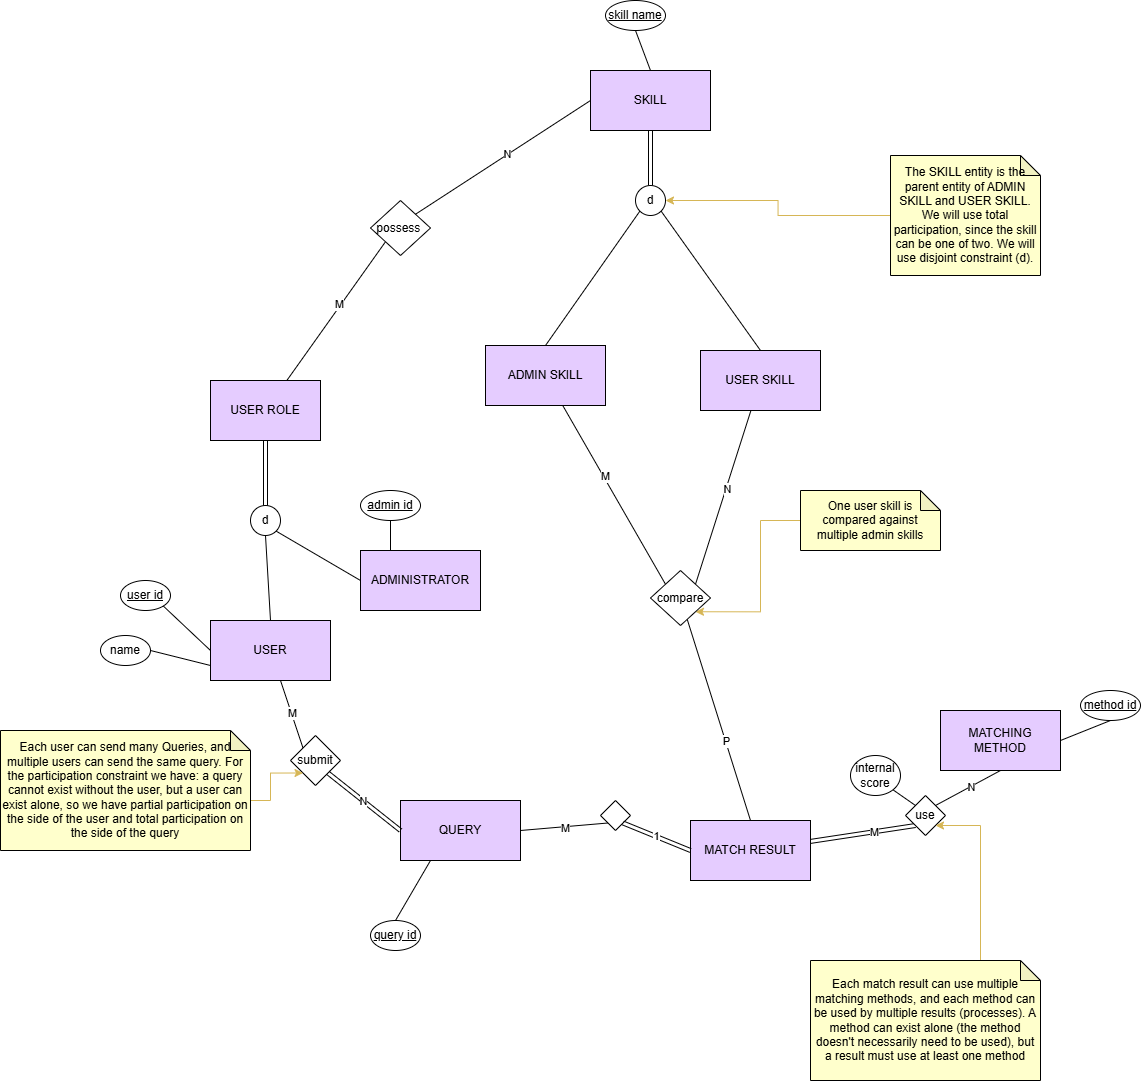

The diagram above was exported from draw.io. Its source (the exported page's mxGraphModel, read from the mxfile embedded in the PNG):
<mxGraphModel dx="2017" dy="1680" grid="1" gridSize="10" guides="1" tooltips="1" connect="1" arrows="1" fold="1" page="1" pageScale="1" pageWidth="850" pageHeight="1100" math="0" shadow="0">
  <root>
    <mxCell id="0" />
    <mxCell id="1" parent="0" />
    <mxCell id="TIL2F6Z41NT5rYMqW935-9" style="rounded=0;orthogonalLoop=1;jettySize=auto;html=1;entryX=0;entryY=0;entryDx=0;entryDy=0;endArrow=none;startFill=0;" parent="1" source="TIL2F6Z41NT5rYMqW935-1" target="TIL2F6Z41NT5rYMqW935-8" edge="1">
      <mxGeometry relative="1" as="geometry" />
    </mxCell>
    <mxCell id="TIL2F6Z41NT5rYMqW935-11" value="M" style="edgeLabel;html=1;align=center;verticalAlign=middle;resizable=0;points=[];" parent="TIL2F6Z41NT5rYMqW935-9" vertex="1" connectable="0">
      <mxGeometry x="-0.0222" y="1" relative="1" as="geometry">
        <mxPoint as="offset" />
      </mxGeometry>
    </mxCell>
    <mxCell id="TIL2F6Z41NT5rYMqW935-1" value="USER" style="rounded=0;whiteSpace=wrap;html=1;fillColor=light-dark(#E5CCFF,var(--ge-dark-color, #121212));" parent="1" vertex="1">
      <mxGeometry x="50" y="230" width="120" height="60" as="geometry" />
    </mxCell>
    <mxCell id="TIL2F6Z41NT5rYMqW935-2" value="ADMINISTRATOR" style="rounded=0;whiteSpace=wrap;html=1;fillColor=light-dark(#E5CCFF,var(--ge-dark-color, #121212));" parent="1" vertex="1">
      <mxGeometry x="200" y="160" width="120" height="60" as="geometry" />
    </mxCell>
    <mxCell id="TIL2F6Z41NT5rYMqW935-60" style="rounded=0;orthogonalLoop=1;jettySize=auto;html=1;entryX=0.5;entryY=0;entryDx=0;entryDy=0;endArrow=none;startFill=0;shape=link;" parent="1" source="TIL2F6Z41NT5rYMqW935-3" target="TIL2F6Z41NT5rYMqW935-59" edge="1">
      <mxGeometry relative="1" as="geometry" />
    </mxCell>
    <mxCell id="TIL2F6Z41NT5rYMqW935-3" value="SKILL" style="rounded=0;whiteSpace=wrap;html=1;fillColor=light-dark(#E5CCFF,var(--ge-dark-color, #121212));" parent="1" vertex="1">
      <mxGeometry x="430" y="-320" width="120" height="60" as="geometry" />
    </mxCell>
    <mxCell id="TIL2F6Z41NT5rYMqW935-4" value="QUERY" style="rounded=0;whiteSpace=wrap;html=1;fillColor=light-dark(#E5CCFF,var(--ge-dark-color, #121212));" parent="1" vertex="1">
      <mxGeometry x="240" y="410" width="120" height="60" as="geometry" />
    </mxCell>
    <mxCell id="TIL2F6Z41NT5rYMqW935-45" style="rounded=0;orthogonalLoop=1;jettySize=auto;html=1;entryX=0;entryY=1;entryDx=0;entryDy=0;endArrow=none;startFill=0;shape=link;" parent="1" source="TIL2F6Z41NT5rYMqW935-5" target="TIL2F6Z41NT5rYMqW935-43" edge="1">
      <mxGeometry relative="1" as="geometry" />
    </mxCell>
    <mxCell id="TIL2F6Z41NT5rYMqW935-48" value="M" style="edgeLabel;html=1;align=center;verticalAlign=middle;resizable=0;points=[];" parent="TIL2F6Z41NT5rYMqW935-45" vertex="1" connectable="0">
      <mxGeometry x="0.2032" y="-1" relative="1" as="geometry">
        <mxPoint y="-1" as="offset" />
      </mxGeometry>
    </mxCell>
    <mxCell id="TIL2F6Z41NT5rYMqW935-5" value="MATCH RESULT" style="rounded=0;whiteSpace=wrap;html=1;fillColor=light-dark(#E5CCFF,var(--ge-dark-color, #121212));" parent="1" vertex="1">
      <mxGeometry x="530" y="430" width="120" height="60" as="geometry" />
    </mxCell>
    <mxCell id="TIL2F6Z41NT5rYMqW935-7" value="internal score" style="ellipse;whiteSpace=wrap;html=1;" parent="1" vertex="1">
      <mxGeometry x="690" y="365" width="50" height="40" as="geometry" />
    </mxCell>
    <mxCell id="TIL2F6Z41NT5rYMqW935-8" value="submit" style="rhombus;whiteSpace=wrap;html=1;" parent="1" vertex="1">
      <mxGeometry x="130" y="345" width="50" height="50" as="geometry" />
    </mxCell>
    <mxCell id="TIL2F6Z41NT5rYMqW935-10" value="N" style="rounded=0;orthogonalLoop=1;jettySize=auto;html=1;entryX=1;entryY=1;entryDx=0;entryDy=0;endArrow=none;startFill=0;exitX=0;exitY=0.5;exitDx=0;exitDy=0;shape=link;" parent="1" source="TIL2F6Z41NT5rYMqW935-4" target="TIL2F6Z41NT5rYMqW935-8" edge="1">
      <mxGeometry relative="1" as="geometry">
        <mxPoint x="130" y="300" as="sourcePoint" />
        <mxPoint x="153" y="368" as="targetPoint" />
      </mxGeometry>
    </mxCell>
    <mxCell id="TIL2F6Z41NT5rYMqW935-54" style="edgeStyle=orthogonalEdgeStyle;rounded=0;orthogonalLoop=1;jettySize=auto;html=1;exitX=0;exitY=0;exitDx=250;exitDy=70;exitPerimeter=0;entryX=0;entryY=1;entryDx=0;entryDy=0;fillColor=#fff2cc;strokeColor=#d6b656;" parent="1" source="TIL2F6Z41NT5rYMqW935-14" target="TIL2F6Z41NT5rYMqW935-8" edge="1">
      <mxGeometry relative="1" as="geometry" />
    </mxCell>
    <mxCell id="TIL2F6Z41NT5rYMqW935-14" value="Each user can send many Queries, and multiple users can send the same query. For the participation constraint we have: a query cannot exist without the user, but a user can exist alone, so we have partial participation on the side of the user and total participation on the side of the query" style="shape=note;whiteSpace=wrap;html=1;backgroundOutline=1;darkOpacity=0.05;size=20;fillColor=light-dark(#FFFFCC,var(--ge-dark-color, #121212));" parent="1" vertex="1">
      <mxGeometry x="-160" y="340" width="250" height="120" as="geometry" />
    </mxCell>
    <mxCell id="TIL2F6Z41NT5rYMqW935-17" style="rounded=0;orthogonalLoop=1;jettySize=auto;html=1;exitX=0;exitY=0;exitDx=0;exitDy=0;entryX=1;entryY=1;entryDx=0;entryDy=0;endArrow=none;startFill=0;" parent="1" source="TIL2F6Z41NT5rYMqW935-43" target="TIL2F6Z41NT5rYMqW935-7" edge="1">
      <mxGeometry relative="1" as="geometry">
        <mxPoint x="560" y="440" as="sourcePoint" />
        <mxPoint x="630" y="400" as="targetPoint" />
      </mxGeometry>
    </mxCell>
    <mxCell id="TIL2F6Z41NT5rYMqW935-18" value="" style="rhombus;whiteSpace=wrap;html=1;" parent="1" vertex="1">
      <mxGeometry x="440" y="410" width="30" height="30" as="geometry" />
    </mxCell>
    <mxCell id="TIL2F6Z41NT5rYMqW935-20" style="rounded=0;orthogonalLoop=1;jettySize=auto;html=1;entryX=1;entryY=0.5;entryDx=0;entryDy=0;endArrow=none;startFill=0;exitX=0;exitY=1;exitDx=0;exitDy=0;" parent="1" source="TIL2F6Z41NT5rYMqW935-18" target="TIL2F6Z41NT5rYMqW935-4" edge="1">
      <mxGeometry relative="1" as="geometry">
        <mxPoint x="130" y="300" as="sourcePoint" />
        <mxPoint x="153" y="368" as="targetPoint" />
      </mxGeometry>
    </mxCell>
    <mxCell id="TIL2F6Z41NT5rYMqW935-21" value="M" style="edgeLabel;html=1;align=center;verticalAlign=middle;resizable=0;points=[];" parent="TIL2F6Z41NT5rYMqW935-20" vertex="1" connectable="0">
      <mxGeometry x="-0.0222" y="1" relative="1" as="geometry">
        <mxPoint as="offset" />
      </mxGeometry>
    </mxCell>
    <mxCell id="TIL2F6Z41NT5rYMqW935-22" value="1" style="rounded=0;orthogonalLoop=1;jettySize=auto;html=1;entryX=0;entryY=0.5;entryDx=0;entryDy=0;endArrow=none;startFill=0;exitX=1;exitY=1;exitDx=0;exitDy=0;shape=link;" parent="1" source="TIL2F6Z41NT5rYMqW935-18" target="TIL2F6Z41NT5rYMqW935-5" edge="1">
      <mxGeometry relative="1" as="geometry">
        <mxPoint x="140" y="310" as="sourcePoint" />
        <mxPoint x="163" y="378" as="targetPoint" />
      </mxGeometry>
    </mxCell>
    <mxCell id="TIL2F6Z41NT5rYMqW935-26" value="&lt;u&gt;user id&lt;/u&gt;" style="ellipse;whiteSpace=wrap;html=1;" parent="1" vertex="1">
      <mxGeometry x="-40" y="190" width="50" height="30" as="geometry" />
    </mxCell>
    <mxCell id="TIL2F6Z41NT5rYMqW935-29" style="rounded=0;orthogonalLoop=1;jettySize=auto;html=1;exitX=1;exitY=1;exitDx=0;exitDy=0;entryX=0;entryY=0.5;entryDx=0;entryDy=0;endArrow=none;startFill=0;" parent="1" source="TIL2F6Z41NT5rYMqW935-26" target="TIL2F6Z41NT5rYMqW935-1" edge="1">
      <mxGeometry relative="1" as="geometry">
        <mxPoint x="580" y="370" as="sourcePoint" />
        <mxPoint x="640" y="400" as="targetPoint" />
      </mxGeometry>
    </mxCell>
    <mxCell id="TIL2F6Z41NT5rYMqW935-31" value="&lt;u&gt;admin id&lt;/u&gt;" style="ellipse;whiteSpace=wrap;html=1;" parent="1" vertex="1">
      <mxGeometry x="200" y="100" width="60" height="30" as="geometry" />
    </mxCell>
    <mxCell id="TIL2F6Z41NT5rYMqW935-32" style="rounded=0;orthogonalLoop=1;jettySize=auto;html=1;exitX=0.25;exitY=0;exitDx=0;exitDy=0;entryX=0.5;entryY=1;entryDx=0;entryDy=0;endArrow=none;startFill=0;" parent="1" source="TIL2F6Z41NT5rYMqW935-2" target="TIL2F6Z41NT5rYMqW935-31" edge="1">
      <mxGeometry relative="1" as="geometry">
        <mxPoint x="13" y="226" as="sourcePoint" />
        <mxPoint x="60" y="270" as="targetPoint" />
      </mxGeometry>
    </mxCell>
    <mxCell id="TIL2F6Z41NT5rYMqW935-34" value="&lt;u&gt;skill name&lt;/u&gt;" style="ellipse;whiteSpace=wrap;html=1;" parent="1" vertex="1">
      <mxGeometry x="445" y="-390" width="60" height="30" as="geometry" />
    </mxCell>
    <mxCell id="TIL2F6Z41NT5rYMqW935-35" style="rounded=0;orthogonalLoop=1;jettySize=auto;html=1;exitX=0.5;exitY=0;exitDx=0;exitDy=0;entryX=0.5;entryY=1;entryDx=0;entryDy=0;endArrow=none;startFill=0;" parent="1" source="TIL2F6Z41NT5rYMqW935-3" target="TIL2F6Z41NT5rYMqW935-34" edge="1">
      <mxGeometry relative="1" as="geometry">
        <mxPoint x="290" y="-370" as="sourcePoint" />
        <mxPoint x="255" y="-440" as="targetPoint" />
      </mxGeometry>
    </mxCell>
    <mxCell id="TIL2F6Z41NT5rYMqW935-38" style="rounded=0;orthogonalLoop=1;jettySize=auto;html=1;exitX=1;exitY=0.5;exitDx=0;exitDy=0;entryX=0;entryY=0.75;entryDx=0;entryDy=0;endArrow=none;startFill=0;" parent="1" source="TIL2F6Z41NT5rYMqW935-37" target="TIL2F6Z41NT5rYMqW935-1" edge="1">
      <mxGeometry relative="1" as="geometry" />
    </mxCell>
    <mxCell id="TIL2F6Z41NT5rYMqW935-37" value="name" style="ellipse;whiteSpace=wrap;html=1;" parent="1" vertex="1">
      <mxGeometry x="-60" y="245" width="50" height="30" as="geometry" />
    </mxCell>
    <mxCell id="TIL2F6Z41NT5rYMqW935-42" style="rounded=0;orthogonalLoop=1;jettySize=auto;html=1;exitX=0.5;exitY=0;exitDx=0;exitDy=0;entryX=0.25;entryY=1;entryDx=0;entryDy=0;endArrow=none;startFill=0;" parent="1" source="TIL2F6Z41NT5rYMqW935-41" target="TIL2F6Z41NT5rYMqW935-4" edge="1">
      <mxGeometry relative="1" as="geometry" />
    </mxCell>
    <mxCell id="TIL2F6Z41NT5rYMqW935-41" value="&lt;u&gt;query id&lt;/u&gt;" style="ellipse;whiteSpace=wrap;html=1;" parent="1" vertex="1">
      <mxGeometry x="210" y="530" width="50" height="30" as="geometry" />
    </mxCell>
    <mxCell id="TIL2F6Z41NT5rYMqW935-46" style="rounded=0;orthogonalLoop=1;jettySize=auto;html=1;exitX=1;exitY=0;exitDx=0;exitDy=0;entryX=0.5;entryY=1;entryDx=0;entryDy=0;endArrow=none;startFill=0;" parent="1" source="TIL2F6Z41NT5rYMqW935-43" target="TIL2F6Z41NT5rYMqW935-44" edge="1">
      <mxGeometry relative="1" as="geometry" />
    </mxCell>
    <mxCell id="TIL2F6Z41NT5rYMqW935-51" value="N" style="edgeLabel;html=1;align=center;verticalAlign=middle;resizable=0;points=[];" parent="TIL2F6Z41NT5rYMqW935-46" vertex="1" connectable="0">
      <mxGeometry x="0.0886" y="-1" relative="1" as="geometry">
        <mxPoint as="offset" />
      </mxGeometry>
    </mxCell>
    <mxCell id="TIL2F6Z41NT5rYMqW935-43" value="use" style="rhombus;whiteSpace=wrap;html=1;" parent="1" vertex="1">
      <mxGeometry x="745" y="405" width="40" height="40" as="geometry" />
    </mxCell>
    <mxCell id="TIL2F6Z41NT5rYMqW935-44" value="MATCHING METHOD" style="rounded=0;whiteSpace=wrap;html=1;fillColor=light-dark(#E5CCFF,var(--ge-dark-color, #121212));" parent="1" vertex="1">
      <mxGeometry x="780" y="320" width="120" height="60" as="geometry" />
    </mxCell>
    <mxCell id="TIL2F6Z41NT5rYMqW935-49" value="&lt;u&gt;method id&lt;/u&gt;" style="ellipse;whiteSpace=wrap;html=1;" parent="1" vertex="1">
      <mxGeometry x="920" y="300" width="60" height="30" as="geometry" />
    </mxCell>
    <mxCell id="TIL2F6Z41NT5rYMqW935-50" style="rounded=0;orthogonalLoop=1;jettySize=auto;html=1;exitX=1;exitY=0.5;exitDx=0;exitDy=0;entryX=0.5;entryY=1;entryDx=0;entryDy=0;endArrow=none;startFill=0;" parent="1" source="TIL2F6Z41NT5rYMqW935-44" target="TIL2F6Z41NT5rYMqW935-49" edge="1">
      <mxGeometry relative="1" as="geometry">
        <mxPoint x="540" y="130" as="sourcePoint" />
        <mxPoint x="560" y="80" as="targetPoint" />
      </mxGeometry>
    </mxCell>
    <mxCell id="TIL2F6Z41NT5rYMqW935-53" style="edgeStyle=orthogonalEdgeStyle;rounded=0;orthogonalLoop=1;jettySize=auto;html=1;fillColor=#fff2cc;strokeColor=#d6b656;entryX=1;entryY=1;entryDx=0;entryDy=0;" parent="1" source="TIL2F6Z41NT5rYMqW935-52" target="TIL2F6Z41NT5rYMqW935-43" edge="1">
      <mxGeometry relative="1" as="geometry">
        <mxPoint x="780" y="450" as="targetPoint" />
        <Array as="points">
          <mxPoint x="820" y="435" />
        </Array>
      </mxGeometry>
    </mxCell>
    <mxCell id="TIL2F6Z41NT5rYMqW935-52" value="Each match result can use multiple matching methods, and each method can be used by multiple results (processes). A method can exist alone (the method doesn't necessarily need to be used), but a result must use at least one method" style="shape=note;whiteSpace=wrap;html=1;backgroundOutline=1;darkOpacity=0.05;size=20;fillColor=light-dark(#FFFFCC,var(--ge-dark-color, #121212));" parent="1" vertex="1">
      <mxGeometry x="650" y="570" width="230" height="120" as="geometry" />
    </mxCell>
    <mxCell id="TIL2F6Z41NT5rYMqW935-69" style="rounded=0;orthogonalLoop=1;jettySize=auto;html=1;entryX=0;entryY=0;entryDx=0;entryDy=0;endArrow=none;startFill=0;" parent="1" source="TIL2F6Z41NT5rYMqW935-55" target="TIL2F6Z41NT5rYMqW935-72" edge="1">
      <mxGeometry relative="1" as="geometry">
        <mxPoint x="525.8578643762689" y="215.85786437626916" as="targetPoint" />
      </mxGeometry>
    </mxCell>
    <mxCell id="TIL2F6Z41NT5rYMqW935-74" value="M" style="edgeLabel;html=1;align=center;verticalAlign=middle;resizable=0;points=[];" parent="TIL2F6Z41NT5rYMqW935-69" vertex="1" connectable="0">
      <mxGeometry x="-0.2008" y="1" relative="1" as="geometry">
        <mxPoint as="offset" />
      </mxGeometry>
    </mxCell>
    <mxCell id="TIL2F6Z41NT5rYMqW935-55" value="ADMIN SKILL" style="rounded=0;whiteSpace=wrap;html=1;fillColor=light-dark(#E5CCFF,var(--ge-dark-color, #121212));" parent="1" vertex="1">
      <mxGeometry x="325" y="-45" width="120" height="60" as="geometry" />
    </mxCell>
    <mxCell id="TIL2F6Z41NT5rYMqW935-68" style="rounded=0;orthogonalLoop=1;jettySize=auto;html=1;entryX=1;entryY=0;entryDx=0;entryDy=0;endArrow=none;startFill=0;" parent="1" source="TIL2F6Z41NT5rYMqW935-56" target="TIL2F6Z41NT5rYMqW935-72" edge="1">
      <mxGeometry relative="1" as="geometry">
        <mxPoint x="561.2132034355964" y="208.78679656440363" as="targetPoint" />
      </mxGeometry>
    </mxCell>
    <mxCell id="XWgRheMldaOh-LZR4shs-5" value="N" style="edgeLabel;html=1;align=center;verticalAlign=middle;resizable=0;points=[];" vertex="1" connectable="0" parent="TIL2F6Z41NT5rYMqW935-68">
      <mxGeometry x="-0.0978" y="1" relative="1" as="geometry">
        <mxPoint as="offset" />
      </mxGeometry>
    </mxCell>
    <mxCell id="TIL2F6Z41NT5rYMqW935-56" value="USER SKILL" style="rounded=0;whiteSpace=wrap;html=1;fillColor=light-dark(#E5CCFF,var(--ge-dark-color, #121212));" parent="1" vertex="1">
      <mxGeometry x="540" y="-40" width="120" height="60" as="geometry" />
    </mxCell>
    <mxCell id="TIL2F6Z41NT5rYMqW935-65" style="edgeStyle=orthogonalEdgeStyle;rounded=0;orthogonalLoop=1;jettySize=auto;html=1;entryX=1;entryY=0.5;entryDx=0;entryDy=0;fillColor=#fff2cc;strokeColor=#d6b656;" parent="1" source="TIL2F6Z41NT5rYMqW935-57" target="TIL2F6Z41NT5rYMqW935-59" edge="1">
      <mxGeometry relative="1" as="geometry" />
    </mxCell>
    <mxCell id="TIL2F6Z41NT5rYMqW935-57" value="The SKILL entity is the parent entity of ADMIN SKILL and USER SKILL. We will use total participation, since the skill can be one of two. We will use disjoint constraint (d)." style="shape=note;whiteSpace=wrap;html=1;backgroundOutline=1;darkOpacity=0.05;size=20;fillColor=light-dark(#FFFFCC,var(--ge-dark-color, #121212));" parent="1" vertex="1">
      <mxGeometry x="730" y="-235" width="150" height="120" as="geometry" />
    </mxCell>
    <mxCell id="TIL2F6Z41NT5rYMqW935-63" style="rounded=0;orthogonalLoop=1;jettySize=auto;html=1;exitX=0;exitY=1;exitDx=0;exitDy=0;entryX=0.5;entryY=0;entryDx=0;entryDy=0;endArrow=none;startFill=0;" parent="1" source="TIL2F6Z41NT5rYMqW935-59" target="TIL2F6Z41NT5rYMqW935-55" edge="1">
      <mxGeometry relative="1" as="geometry" />
    </mxCell>
    <mxCell id="TIL2F6Z41NT5rYMqW935-59" value="d" style="ellipse;whiteSpace=wrap;html=1;aspect=fixed;" parent="1" vertex="1">
      <mxGeometry x="475" y="-205" width="30" height="30" as="geometry" />
    </mxCell>
    <mxCell id="TIL2F6Z41NT5rYMqW935-64" style="rounded=0;orthogonalLoop=1;jettySize=auto;html=1;exitX=1;exitY=1;exitDx=0;exitDy=0;entryX=0.5;entryY=0;entryDx=0;entryDy=0;endArrow=none;startFill=0;" parent="1" source="TIL2F6Z41NT5rYMqW935-59" target="TIL2F6Z41NT5rYMqW935-56" edge="1">
      <mxGeometry relative="1" as="geometry">
        <mxPoint x="489" y="-169" as="sourcePoint" />
        <mxPoint x="415" y="-100" as="targetPoint" />
      </mxGeometry>
    </mxCell>
    <mxCell id="TIL2F6Z41NT5rYMqW935-78" style="edgeStyle=orthogonalEdgeStyle;rounded=0;orthogonalLoop=1;jettySize=auto;html=1;entryX=1;entryY=1;entryDx=0;entryDy=0;fillColor=#fff2cc;strokeColor=#d6b656;" parent="1" source="TIL2F6Z41NT5rYMqW935-71" target="TIL2F6Z41NT5rYMqW935-72" edge="1">
      <mxGeometry relative="1" as="geometry">
        <Array as="points">
          <mxPoint x="600" y="130" />
          <mxPoint x="600" y="221" />
        </Array>
      </mxGeometry>
    </mxCell>
    <mxCell id="TIL2F6Z41NT5rYMqW935-71" value="One user skill is compared against multiple admin skills" style="shape=note;whiteSpace=wrap;html=1;backgroundOutline=1;darkOpacity=0.05;size=20;fillColor=light-dark(#FFFFCC,var(--ge-dark-color, #121212));" parent="1" vertex="1">
      <mxGeometry x="640" y="100" width="140" height="60" as="geometry" />
    </mxCell>
    <mxCell id="TIL2F6Z41NT5rYMqW935-89" style="rounded=0;orthogonalLoop=1;jettySize=auto;html=1;entryX=0.5;entryY=0;entryDx=0;entryDy=0;endArrow=none;startFill=0;" parent="1" source="TIL2F6Z41NT5rYMqW935-72" target="TIL2F6Z41NT5rYMqW935-5" edge="1">
      <mxGeometry relative="1" as="geometry" />
    </mxCell>
    <mxCell id="811cgIcid6r7xW1vCi52-1" value="P" style="edgeLabel;html=1;align=center;verticalAlign=middle;resizable=0;points=[];" parent="TIL2F6Z41NT5rYMqW935-89" vertex="1" connectable="0">
      <mxGeometry x="0.216" relative="1" as="geometry">
        <mxPoint as="offset" />
      </mxGeometry>
    </mxCell>
    <mxCell id="TIL2F6Z41NT5rYMqW935-72" value="compare" style="rhombus;whiteSpace=wrap;html=1;" parent="1" vertex="1">
      <mxGeometry x="490" y="180" width="60" height="55" as="geometry" />
    </mxCell>
    <mxCell id="TIL2F6Z41NT5rYMqW935-87" style="rounded=0;orthogonalLoop=1;jettySize=auto;html=1;entryX=0;entryY=1;entryDx=0;entryDy=0;endArrow=none;startFill=0;" parent="1" source="TIL2F6Z41NT5rYMqW935-79" target="TIL2F6Z41NT5rYMqW935-86" edge="1">
      <mxGeometry relative="1" as="geometry" />
    </mxCell>
    <mxCell id="XWgRheMldaOh-LZR4shs-1" value="M" style="edgeLabel;html=1;align=center;verticalAlign=middle;resizable=0;points=[];" vertex="1" connectable="0" parent="TIL2F6Z41NT5rYMqW935-87">
      <mxGeometry x="0.0799" y="2" relative="1" as="geometry">
        <mxPoint as="offset" />
      </mxGeometry>
    </mxCell>
    <mxCell id="TIL2F6Z41NT5rYMqW935-79" value="USER ROLE" style="rounded=0;whiteSpace=wrap;html=1;fillColor=light-dark(#E5CCFF,var(--ge-dark-color, #121212));" parent="1" vertex="1">
      <mxGeometry x="50" y="-10" width="110" height="60" as="geometry" />
    </mxCell>
    <mxCell id="TIL2F6Z41NT5rYMqW935-80" value="d" style="ellipse;whiteSpace=wrap;html=1;aspect=fixed;" parent="1" vertex="1">
      <mxGeometry x="90" y="115" width="30" height="30" as="geometry" />
    </mxCell>
    <mxCell id="TIL2F6Z41NT5rYMqW935-81" style="rounded=0;orthogonalLoop=1;jettySize=auto;html=1;entryX=0.5;entryY=1;entryDx=0;entryDy=0;endArrow=none;startFill=0;shape=link;exitX=0.5;exitY=0;exitDx=0;exitDy=0;" parent="1" source="TIL2F6Z41NT5rYMqW935-80" target="TIL2F6Z41NT5rYMqW935-79" edge="1">
      <mxGeometry relative="1" as="geometry">
        <mxPoint x="500" y="-250" as="sourcePoint" />
        <mxPoint x="500" y="-195" as="targetPoint" />
      </mxGeometry>
    </mxCell>
    <mxCell id="TIL2F6Z41NT5rYMqW935-84" style="rounded=0;orthogonalLoop=1;jettySize=auto;html=1;exitX=0;exitY=0.5;exitDx=0;exitDy=0;entryX=1;entryY=1;entryDx=0;entryDy=0;endArrow=none;startFill=0;" parent="1" source="TIL2F6Z41NT5rYMqW935-2" target="TIL2F6Z41NT5rYMqW935-80" edge="1">
      <mxGeometry relative="1" as="geometry">
        <mxPoint x="240" y="85" as="sourcePoint" />
        <mxPoint x="180" y="10" as="targetPoint" />
      </mxGeometry>
    </mxCell>
    <mxCell id="TIL2F6Z41NT5rYMqW935-85" style="rounded=0;orthogonalLoop=1;jettySize=auto;html=1;exitX=0.5;exitY=0;exitDx=0;exitDy=0;entryX=0.5;entryY=1;entryDx=0;entryDy=0;endArrow=none;startFill=0;" parent="1" source="TIL2F6Z41NT5rYMqW935-1" target="TIL2F6Z41NT5rYMqW935-80" edge="1">
      <mxGeometry relative="1" as="geometry">
        <mxPoint x="250" y="95" as="sourcePoint" />
        <mxPoint x="190" y="20" as="targetPoint" />
      </mxGeometry>
    </mxCell>
    <mxCell id="TIL2F6Z41NT5rYMqW935-86" value="possess&amp;nbsp;" style="rhombus;whiteSpace=wrap;html=1;" parent="1" vertex="1">
      <mxGeometry x="210" y="-190" width="60" height="55" as="geometry" />
    </mxCell>
    <mxCell id="TIL2F6Z41NT5rYMqW935-88" style="rounded=0;orthogonalLoop=1;jettySize=auto;html=1;entryX=1;entryY=0;entryDx=0;entryDy=0;endArrow=none;startFill=0;exitX=0;exitY=0.5;exitDx=0;exitDy=0;" parent="1" source="TIL2F6Z41NT5rYMqW935-3" target="TIL2F6Z41NT5rYMqW935-86" edge="1">
      <mxGeometry relative="1" as="geometry">
        <mxPoint x="133" as="sourcePoint" />
        <mxPoint x="205" y="-119" as="targetPoint" />
      </mxGeometry>
    </mxCell>
    <mxCell id="XWgRheMldaOh-LZR4shs-2" value="N" style="edgeLabel;html=1;align=center;verticalAlign=middle;resizable=0;points=[];" vertex="1" connectable="0" parent="TIL2F6Z41NT5rYMqW935-88">
      <mxGeometry x="-0.0478" y="-2" relative="1" as="geometry">
        <mxPoint y="1" as="offset" />
      </mxGeometry>
    </mxCell>
  </root>
</mxGraphModel>